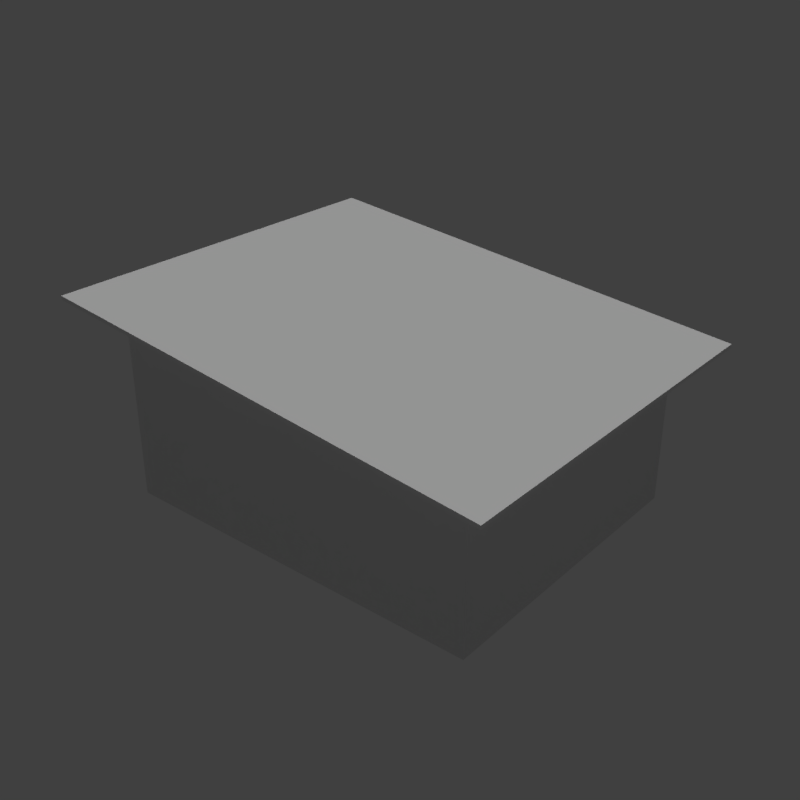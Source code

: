 # Source: hut_beach_02_5x4_a_green.blend  (saved by Blender 2.78.0; exported with 4.5.12 LTS)
import bpy
from mathutils import Matrix  # noqa: F401  (used for matrix-valued properties, if any)

bpy.ops.wm.read_factory_settings(use_empty=True)
scene = bpy.context.scene
scene.name = 'Scene'

# ---- collections
col_collection_1 = bpy.data.collections.new('Collection 1'); scene.collection.children.link(col_collection_1)

# ---- materials (node trees are filled in below, after node groups)
mat_wood_pier_01_b = bpy.data.materials.new('wood_pier_01_b')
mat_wood_pier_01_b.alpha_threshold = 0.0
mat_wood_pier_01_b.use_transparent_shadow = False
mat_wood_pier_01_b.roughness = 0.5
mat_wood_pier_01_b.specular_intensity = 0.0
mat_metal_corrugated_02 = bpy.data.materials.new('metal_corrugated_02')
mat_metal_corrugated_02.alpha_threshold = 0.0
mat_metal_corrugated_02.use_transparent_shadow = False
mat_metal_corrugated_02.roughness = 0.5
mat_metal_corrugated_02.specular_intensity = 0.0
mat_wood_planks_01 = bpy.data.materials.new('wood_planks_01')
mat_wood_planks_01.alpha_threshold = 0.0
mat_wood_planks_01.use_transparent_shadow = False
mat_wood_planks_01.roughness = 0.5
mat_wood_planks_01.specular_intensity = 0.0

# ---- material node trees

# ---- world
world_world = bpy.data.worlds.new('World'); scene.world = world_world
world_world.color = (0.05088, 0.05088, 0.05088)
world_world.use_sun_shadow = False
world_world.sun_shadow_jitter_overblur = 0.0
world_world.cycles.sampling_method = 'MANUAL'

# ---- lights
light_hemi_001 = bpy.data.lights.new('Hemi.001', 'SUN')
light_hemi_001.transmission_factor = 0.0
light_hemi_001.angle = 0.1993
light_hemi_001.energy = 1.0
light_hemi_001.shadow_buffer_clip_start = 0.5
light_hemi_001.shadow_soft_size = 0.1
light_hemi_001.shadow_cascade_max_distance = 1000.0
light_hemi_000 = bpy.data.lights.new('Hemi.000', 'SUN')
light_hemi_000.transmission_factor = 0.0
light_hemi_000.angle = 0.1993
light_hemi_000.energy = 0.13
light_hemi_000.shadow_buffer_clip_start = 0.5
light_hemi_000.shadow_soft_size = 0.1
light_hemi_000.shadow_cascade_max_distance = 1000.0

# ---- meshes
me_cube = bpy.data.meshes.new('Cube')
me_cube.from_pydata([(0.0, -2.384e-07, -0.1), (-2.384e-07, 4.0, 0.0), (5.0, 0.0, -0.1), (5.0, 0.0, 0.0), (5.0, 4.0, -0.1), (5.0, 4.0, 0.0), (-2.384e-07, 4.0, -0.1), (-2.608e-07, 2.5, 0.0), (-2.608e-07, 2.5, 2.5), (-2.608e-07, 4.0, 2.5), (0.05, 2.5, 0.0), (0.05, 2.5, 2.5), (0.05, 4.0, 2.5), (4.95, 0.0, 0.0), (4.95, 4.0, 0.0), (4.95, 4.0, 2.0), (5.0, 0.0, 2.0), (5.0, 4.0, 2.0), (-0.5, -0.5, 2.55), (-0.5, -0.5, 2.6), (-0.5, 4.5, 2.55), (-0.5, 4.5, 2.6), (5.5, -0.5, 1.94), (5.5, -0.5, 1.99), (5.5, 4.5, 1.94), (5.5, 4.5, 1.99), (0.05, 0.0, 2.5), (0.05, 0.05, 0.0), (0.05, 0.05, 2.5), (0.05, 3.95, 0.0), (0.05, 3.95, 2.5), (0.05, 4.0, 0.0), (4.95, 0.0, 2.0), (4.95, 0.05, 2.0), (4.95, 0.05, 0.0), (4.95, 3.95, 0.0), (4.95, 3.95, 2.0), (-2.608e-07, 1.5, 0.0), (0.05, 1.5, 0.0), (0.05, 1.5, 2.5), (-2.608e-07, 0.0, 0.0), (-2.608e-07, 0.0, 2.5), (0.05, 0.0, 0.0), (-2.608e-07, 2.5, 2.02), (0.05, 2.5, 2.02), (-2.608e-07, 1.5, 2.02), (-2.608e-07, 1.5, 2.5), (0.05, 1.5, 2.02)], [], [(0, 40, 1, 6), (4, 5, 3, 2), (2, 3, 40, 0), (6, 4, 2, 0), (5, 1, 40, 3), (6, 1, 5, 4), (7, 8, 9, 1), (31, 12, 11, 10), (13, 32, 15, 14), (14, 15, 17, 5), (5, 17, 16, 3), (3, 16, 32, 13), (1, 9, 12, 31), (7, 10, 11, 8), (18, 19, 21, 20), (20, 21, 25, 24), (24, 25, 23, 22), (22, 23, 19, 18), (20, 24, 22, 18), (25, 21, 19, 23), (30, 29, 35, 36), (26, 42, 13, 32), (31, 12, 15, 14), (27, 28, 33, 34), (37, 46, 39, 38), (40, 42, 26, 41), (46, 37, 40, 41), (38, 39, 26, 42), (43, 44, 47, 45), (8, 43, 45, 46), (44, 11, 39, 47)])
me_cube.polygons.foreach_set('material_index', [0, 0, 0, 0, 0, 0, 2, 2, 2, 2, 2, 2, 2, 2, 1, 1, 1, 1, 1, 1, 2, 2, 2, 2, 2, 2, 2, 2, 2, 2, 2])
_uv = me_cube.uv_layers.new(name='UVMap')
_uv.uv.foreach_set('vector', [-0.2168, 0.9004, -0.2422, 0.9004, -0.2422, -0.09863, -0.2168, -0.09863, -0.5088, -0.09766, -0.4834, -0.09766, -0.4834, 0.9014, -0.5088, 0.9014, -1.6, 0.8643, -1.6, 0.8389, -0.08984, 0.8389, -0.08984, 0.8643, -0.02734, -0.09863, 1.482, -0.09863, 1.482, 0.9014, -0.02734, 0.9014, -1.537, -0.09863, -0.02734, -0.09863, -0.02734, 0.9014, -1.537, 0.9014, -2.227, 0.8418, -2.227, 0.8174, -0.7188, 0.8174, -0.7188, 0.8418, -0.8333, 0.0, -0.8333, 0.8333, -1.333, 0.8333, -1.333, 0.0, 1.333, 0.0, 1.333, 0.8333, 0.8333, 0.8333, 0.8333, 0.0, 0.0, 0.0, 0.0, 0.6667, -1.333, 0.6667, -1.333, 0.0, -1.65, 0.0, -1.65, 0.6667, -1.667, 0.6667, -1.667, 0.0, 1.333, 0.0, 1.333, 0.6667, 0.0, 0.6667, 0.0, 0.0, 1.667, 0.0, 1.667, 0.6667, 1.65, 0.6667, 1.65, 0.0, 7.947e-08, 0.0, 8.692e-08, 0.8333, -0.01667, 0.8333, -0.01667, 0.0, -8.692e-08, 0.0, 0.01667, 0.0, 0.01667, 0.8333, -8.692e-08, 0.8333, 1.004, 0.5625, 0.9961, 0.5625, 0.9961, -0.1875, 1.004, -0.1875, 0.166, 0.07129, 0.166, 0.0752, -0.834, 0.01758, -0.834, 0.0127, 0.004883, 0.5635, -0.003906, 0.5635, -0.004883, -0.1875, 0.003906, -0.1875, 1.0, 0.0127, 1.0, 0.01758, 0.0, 0.0752, 0.0, 0.07129, 0.0, 0.5625, -1.0, 0.5625, -1.0, -0.1875, 0.0, -0.1875, 1.0, 0.5625, 0.0, 0.5625, 0.0, -0.1875, 1.0, -0.1875, 0.01667, 0.8333, 0.01667, 0.0, 1.65, 0.0, 1.65, 0.6667, 0.01667, 0.8333, 0.01667, 0.0, 1.65, 0.0, 1.65, 0.6667, -0.01667, 0.0, -0.01667, 0.8333, -1.65, 0.6667, -1.65, 0.0, -0.01667, 0.0, -0.01667, 0.8333, -1.65, 0.6667, -1.65, 0.0, 8.692e-08, 0.0, 8.692e-08, 0.8333, -0.01667, 0.8333, -0.01667, 0.0, -8.692e-08, 0.0, 0.01667, 0.0, 0.01667, 0.8333, -8.692e-08, 0.8333, -0.5, 0.8333, -0.5, 0.0, 0.0, 0.0, 0.0, 0.8333, 0.5, 0.0, 0.5, 0.8333, 0.0, 0.8333, 0.0, 0.0, -0.1797, 0.6562, -0.1797, 0.6387, 0.1543, 0.6387, 0.1543, 0.6562, -0.8333, 0.8333, -0.8333, 0.6733, -0.5, 0.6733, -0.5, 0.8333, 0.8333, 0.6733, 0.8333, 0.8333, 0.5, 0.8333, 0.5, 0.6733])
_ca = me_cube.color_attributes.new('Col', 'BYTE_COLOR', 'CORNER')
_ca.data.foreach_set('color', [0.4621, 0.3325, 0.2918, 1.0, 0.4621, 0.3325, 0.2918, 1.0, 0.4621, 0.3325, 0.2918, 1.0, 0.4621, 0.3325, 0.2918, 1.0, 0.4621, 0.3325, 0.2918, 1.0, 0.4621, 0.3325, 0.2918, 1.0, 0.4621, 0.3325, 0.2918, 1.0, 0.4621, 0.3325, 0.2918, 1.0, 0.4621, 0.3325, 0.2918, 1.0, 0.4621, 0.3325, 0.2918, 1.0, 0.4621, 0.3325, 0.2918, 1.0, 0.4621, 0.3325, 0.2918, 1.0, 0.4621, 0.3325, 0.2918, 1.0, 0.4621, 0.3325, 0.2918, 1.0, 0.4621, 0.3325, 0.2918, 1.0, 0.4621, 0.3325, 0.2918, 1.0, 0.4621, 0.3325, 0.2918, 1.0, 0.4621, 0.3325, 0.2918, 1.0, 0.4621, 0.3325, 0.2918, 1.0, 0.4621, 0.3325, 0.2918, 1.0, 0.4621, 0.3325, 0.2918, 1.0, 0.4621, 0.3325, 0.2918, 1.0, 0.4621, 0.3325, 0.2918, 1.0, 0.4621, 0.3325, 0.2918, 1.0, 0.09759, 0.4397, 0.1248, 1.0, 0.09759, 0.4397, 0.1248, 1.0, 0.09759, 0.4397, 0.1248, 1.0, 0.09759, 0.4397, 0.1248, 1.0, 0.09759, 0.4397, 0.1248, 1.0, 0.09759, 0.4397, 0.1248, 1.0, 0.09759, 0.4397, 0.1248, 1.0, 0.09759, 0.4397, 0.1248, 1.0, 0.09759, 0.4397, 0.1248, 1.0, 0.09759, 0.4397, 0.1248, 1.0, 0.09759, 0.4397, 0.1248, 1.0, 0.09759, 0.4397, 0.1248, 1.0, 0.09759, 0.4397, 0.1248, 1.0, 0.09759, 0.4397, 0.1248, 1.0, 0.09759, 0.4397, 0.1248, 1.0, 0.09759, 0.4397, 0.1248, 1.0, 0.09759, 0.4397, 0.1248, 1.0, 0.09759, 0.4397, 0.1248, 1.0, 0.09759, 0.4397, 0.1248, 1.0, 0.09759, 0.4397, 0.1248, 1.0, 0.09759, 0.4397, 0.1248, 1.0, 0.09759, 0.4397, 0.1248, 1.0, 0.09759, 0.4397, 0.1248, 1.0, 0.09759, 0.4397, 0.1248, 1.0, 0.09759, 0.4397, 0.1248, 1.0, 0.09759, 0.4397, 0.1248, 1.0, 0.09759, 0.4397, 0.1248, 1.0, 0.09759, 0.4397, 0.1248, 1.0, 0.09759, 0.4397, 0.1248, 1.0, 0.09759, 0.4397, 0.1248, 1.0, 0.09759, 0.4397, 0.1248, 1.0, 0.09759, 0.4397, 0.1248, 1.0, 0.09759, 0.2307, 0.4621, 1.0, 0.09759, 0.2307, 0.4621, 1.0, 0.09759, 0.2307, 0.4621, 1.0, 0.09759, 0.2307, 0.4621, 1.0, 0.09759, 0.2307, 0.4621, 1.0, 0.09759, 0.2307, 0.4621, 1.0, 0.09759, 0.2307, 0.4621, 1.0, 0.09759, 0.2307, 0.4621, 1.0, 0.09759, 0.2307, 0.4621, 1.0, 0.09759, 0.2307, 0.4621, 1.0, 0.09759, 0.2307, 0.4621, 1.0, 0.09759, 0.2307, 0.4621, 1.0, 0.09759, 0.2307, 0.4621, 1.0, 0.09759, 0.2307, 0.4621, 1.0, 0.09759, 0.2307, 0.4621, 1.0, 0.09759, 0.2307, 0.4621, 1.0, 0.09759, 0.2307, 0.4621, 1.0, 0.09759, 0.2307, 0.4621, 1.0, 0.09759, 0.2307, 0.4621, 1.0, 0.09759, 0.2307, 0.4621, 1.0, 0.09759, 0.2307, 0.4621, 1.0, 0.09759, 0.2307, 0.4621, 1.0, 0.09759, 0.2307, 0.4621, 1.0, 0.09759, 0.2307, 0.4621, 1.0, 0.09759, 0.4397, 0.1248, 1.0, 0.09759, 0.4397, 0.1248, 1.0, 0.09759, 0.4397, 0.1248, 1.0, 0.09759, 0.4397, 0.1248, 1.0, 0.09759, 0.4397, 0.1248, 1.0, 0.09759, 0.4397, 0.1248, 1.0, 0.09759, 0.4397, 0.1248, 1.0, 0.09759, 0.4397, 0.1248, 1.0, 0.09759, 0.4397, 0.1248, 1.0, 0.09759, 0.4397, 0.1248, 1.0, 0.09759, 0.4397, 0.1248, 1.0, 0.09759, 0.4397, 0.1248, 1.0, 0.09759, 0.4397, 0.1248, 1.0, 0.09759, 0.4397, 0.1248, 1.0, 0.09759, 0.4397, 0.1248, 1.0, 0.09759, 0.4397, 0.1248, 1.0, 0.09759, 0.4397, 0.1248, 1.0, 0.09759, 0.4397, 0.1248, 1.0, 0.09759, 0.4397, 0.1248, 1.0, 0.09759, 0.4397, 0.1248, 1.0, 0.09759, 0.4397, 0.1248, 1.0, 0.09759, 0.4397, 0.1248, 1.0, 0.09759, 0.4397, 0.1248, 1.0, 0.09759, 0.4397, 0.1248, 1.0, 0.09759, 0.4397, 0.1248, 1.0, 0.09759, 0.4397, 0.1248, 1.0, 0.09759, 0.4397, 0.1248, 1.0, 0.09759, 0.4397, 0.1248, 1.0, 0.09759, 0.4397, 0.1248, 1.0, 0.09759, 0.4397, 0.1248, 1.0, 0.09759, 0.4397, 0.1248, 1.0, 0.09759, 0.4397, 0.1248, 1.0, 0.09759, 0.4397, 0.1248, 1.0, 0.09759, 0.4397, 0.1248, 1.0, 0.09759, 0.4397, 0.1248, 1.0, 0.09759, 0.4397, 0.1248, 1.0, 0.09759, 0.4397, 0.1248, 1.0, 0.09759, 0.4397, 0.1248, 1.0, 0.09759, 0.4397, 0.1248, 1.0, 0.09759, 0.4397, 0.1248, 1.0, 0.09759, 0.4397, 0.1248, 1.0, 0.09759, 0.4397, 0.1248, 1.0, 0.09759, 0.4397, 0.1248, 1.0, 0.09759, 0.4397, 0.1248, 1.0])
me_cube.materials.append(mat_wood_pier_01_b)
me_cube.materials.append(mat_metal_corrugated_02)
me_cube.materials.append(mat_wood_planks_01)
me_cube.use_remesh_preserve_volume = False
me_cube.use_remesh_preserve_attributes = False
me_cube.use_mirror_vertex_groups = False
me_cube.use_paint_bone_selection = False
me_cube.use_paint_mask = True
me_cube.update()

# ---- objects
ob_cube = bpy.data.objects.new('Cube', me_cube)
ob_hemi = bpy.data.objects.new('Hemi', light_hemi_001)
ob_hemi_001 = bpy.data.objects.new('Hemi.001', light_hemi_000)

# ---- transforms, parenting, visibility, modifiers, constraints
ob_cube.location = (0.0, 0.0, 0.0)
ob_cube.lineart.crease_threshold = 0.0
ob_hemi.location = (0.0, 0.0, 0.0)
ob_hemi.lineart.crease_threshold = 0.0
ob_hemi_001.location = (0.0, 0.0, 0.0)
ob_hemi_001.rotation_euler = (3.142, -0.0, 0.0)
ob_hemi_001.lineart.crease_threshold = 0.0

# ---- collection membership
col_collection_1.objects.link(ob_cube)
col_collection_1.objects.link(ob_hemi)
col_collection_1.objects.link(ob_hemi_001)

# ---- scene / render settings (as saved in the file)
scene.frame_start = 1; scene.frame_end = 250; scene.frame_set(1)
scene.render.engine = 'BLENDER_EEVEE_NEXT'
scene.render.resolution_x = 1024
scene.render.resolution_y = 1024
scene.render.resolution_percentage = 50
scene.render.dither_intensity = 0.0
scene.cycles.use_denoising = False
scene.cycles.samples = 128
scene.cycles.sampling_pattern = 'TABULATED_SOBOL'
scene.cycles.light_sampling_threshold = 0.0
scene.cycles.use_adaptive_sampling = False
scene.cycles.use_light_tree = False
scene.cycles.blur_glossy = 0.0
scene.cycles.sample_clamp_indirect = 0.0
scene.view_settings.view_transform = 'Standard'
bpy.context.view_layer.update()

# ---- added for rendering (the .blend has no active camera): camera
cam_auto = bpy.data.cameras.new('AutoCamera')
cam_auto.lens = 50.0
cam_auto.sensor_width = 36.0
cam_auto.clip_end = 1000.0
ob_auto_camera = bpy.data.objects.new('AutoCamera', cam_auto)
scene.collection.objects.link(ob_auto_camera)
ob_auto_camera.location = (10.1458, -7.17502, 7.36668)
ob_auto_camera.rotation_euler = (1.09748, -7.21219e-08, 0.694738)
scene.camera = ob_auto_camera
bpy.context.view_layer.update()
